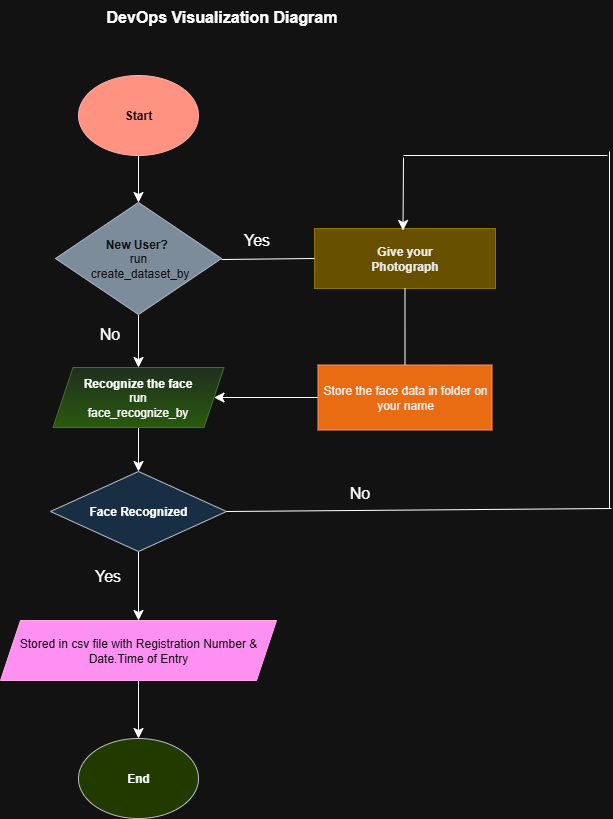

The diagram above was exported from draw.io. Its source (the exported page's mxGraphModel, read from the mxfile embedded in the PNG):
<mxGraphModel dx="1889" dy="1227" grid="0" gridSize="10" guides="1" tooltips="1" connect="1" arrows="1" fold="1" page="0" pageScale="1" pageWidth="850" pageHeight="1100" math="0" shadow="0">
  <root>
    <mxCell id="0" />
    <mxCell id="1" parent="0" />
    <mxCell id="8EIIxQpx4wAwrPIB_qXv-14" style="edgeStyle=none;curved=1;rounded=0;orthogonalLoop=1;jettySize=auto;html=1;exitX=0.5;exitY=1;exitDx=0;exitDy=0;entryX=0.5;entryY=0;entryDx=0;entryDy=0;fontSize=12;startSize=8;endSize=8;" parent="1" source="8EIIxQpx4wAwrPIB_qXv-1" target="8EIIxQpx4wAwrPIB_qXv-2" edge="1">
      <mxGeometry relative="1" as="geometry" />
    </mxCell>
    <mxCell id="8EIIxQpx4wAwrPIB_qXv-1" value="Start" style="ellipse;whiteSpace=wrap;html=1;fontStyle=1;fillColor=#e51400;fontColor=#ffffff;strokeColor=#B20000;" parent="1" vertex="1">
      <mxGeometry x="25" y="-23" width="120" height="80" as="geometry" />
    </mxCell>
    <mxCell id="8EIIxQpx4wAwrPIB_qXv-15" style="edgeStyle=none;curved=1;rounded=0;orthogonalLoop=1;jettySize=auto;html=1;exitX=0.5;exitY=1;exitDx=0;exitDy=0;entryX=0.5;entryY=0;entryDx=0;entryDy=0;fontSize=12;startSize=8;endSize=8;" parent="1" source="8EIIxQpx4wAwrPIB_qXv-2" target="8EIIxQpx4wAwrPIB_qXv-3" edge="1">
      <mxGeometry relative="1" as="geometry" />
    </mxCell>
    <mxCell id="8EIIxQpx4wAwrPIB_qXv-2" value="&lt;b&gt;New User?&amp;nbsp;&lt;/b&gt;&lt;div&gt;run&lt;/div&gt;&lt;div&gt;&amp;nbsp;create_dataset_by&lt;/div&gt;" style="rhombus;whiteSpace=wrap;html=1;fillColor=#647687;fontColor=#ffffff;strokeColor=#314354;" parent="1" vertex="1">
      <mxGeometry x="2" y="104" width="166" height="112" as="geometry" />
    </mxCell>
    <mxCell id="8EIIxQpx4wAwrPIB_qXv-16" style="edgeStyle=none;curved=1;rounded=0;orthogonalLoop=1;jettySize=auto;html=1;exitX=0.5;exitY=1;exitDx=0;exitDy=0;entryX=0.5;entryY=0;entryDx=0;entryDy=0;fontSize=12;startSize=8;endSize=8;" parent="1" source="8EIIxQpx4wAwrPIB_qXv-3" target="8EIIxQpx4wAwrPIB_qXv-4" edge="1">
      <mxGeometry relative="1" as="geometry" />
    </mxCell>
    <mxCell id="8EIIxQpx4wAwrPIB_qXv-3" value="&lt;b&gt;Recognize the face&lt;/b&gt;&lt;div&gt;run&lt;/div&gt;&lt;div&gt;face_recognize_by&lt;/div&gt;" style="shape=parallelogram;perimeter=parallelogramPerimeter;whiteSpace=wrap;html=1;fixedSize=1;fillColor=#d5e8d4;gradientColor=#97d077;strokeColor=#82b366;" parent="1" vertex="1">
      <mxGeometry x="-0.5" y="269" width="171" height="60" as="geometry" />
    </mxCell>
    <mxCell id="8EIIxQpx4wAwrPIB_qXv-17" style="edgeStyle=none;curved=1;rounded=0;orthogonalLoop=1;jettySize=auto;html=1;exitX=0.5;exitY=1;exitDx=0;exitDy=0;entryX=0.5;entryY=0;entryDx=0;entryDy=0;fontSize=12;startSize=8;endSize=8;" parent="1" source="8EIIxQpx4wAwrPIB_qXv-4" target="8EIIxQpx4wAwrPIB_qXv-5" edge="1">
      <mxGeometry relative="1" as="geometry" />
    </mxCell>
    <mxCell id="8EIIxQpx4wAwrPIB_qXv-4" value="&lt;b&gt;Face Recognized&lt;/b&gt;" style="rhombus;whiteSpace=wrap;html=1;fillColor=#cce5ff;strokeColor=#36393d;" parent="1" vertex="1">
      <mxGeometry x="-3" y="373" width="176" height="80" as="geometry" />
    </mxCell>
    <mxCell id="8EIIxQpx4wAwrPIB_qXv-18" style="edgeStyle=none;curved=1;rounded=0;orthogonalLoop=1;jettySize=auto;html=1;exitX=0.5;exitY=1;exitDx=0;exitDy=0;entryX=0.5;entryY=0;entryDx=0;entryDy=0;fontSize=12;startSize=8;endSize=8;" parent="1" source="8EIIxQpx4wAwrPIB_qXv-5" target="8EIIxQpx4wAwrPIB_qXv-6" edge="1">
      <mxGeometry relative="1" as="geometry" />
    </mxCell>
    <mxCell id="8EIIxQpx4wAwrPIB_qXv-5" value="Stored in csv file with Registration Number &amp;amp; Date.Time of Entry" style="shape=parallelogram;perimeter=parallelogramPerimeter;whiteSpace=wrap;html=1;fixedSize=1;fillColor=#d80073;fontColor=#ffffff;strokeColor=#A50040;" parent="1" vertex="1">
      <mxGeometry x="-53" y="522" width="276" height="60" as="geometry" />
    </mxCell>
    <mxCell id="8EIIxQpx4wAwrPIB_qXv-6" value="&lt;b&gt;End&lt;/b&gt;" style="ellipse;whiteSpace=wrap;html=1;fillColor=#cdeb8b;strokeColor=#36393d;" parent="1" vertex="1">
      <mxGeometry x="25" y="640" width="120" height="80" as="geometry" />
    </mxCell>
    <mxCell id="8EIIxQpx4wAwrPIB_qXv-8" value="&lt;b&gt;Give your&lt;/b&gt;&lt;div&gt;&lt;b&gt;Photograph&lt;/b&gt;&lt;/div&gt;" style="rounded=0;whiteSpace=wrap;html=1;fillColor=#e3c800;fontColor=#000000;strokeColor=#B09500;" parent="1" vertex="1">
      <mxGeometry x="261" y="130" width="181" height="60" as="geometry" />
    </mxCell>
    <mxCell id="8EIIxQpx4wAwrPIB_qXv-20" style="edgeStyle=none;curved=1;rounded=0;orthogonalLoop=1;jettySize=auto;html=1;exitX=0;exitY=0.5;exitDx=0;exitDy=0;entryX=1;entryY=0.5;entryDx=0;entryDy=0;fontSize=12;startSize=8;endSize=8;" parent="1" source="8EIIxQpx4wAwrPIB_qXv-9" target="8EIIxQpx4wAwrPIB_qXv-3" edge="1">
      <mxGeometry relative="1" as="geometry" />
    </mxCell>
    <mxCell id="8EIIxQpx4wAwrPIB_qXv-9" value="Store the face data in folder on your name" style="rounded=0;whiteSpace=wrap;html=1;fillColor=#fa6800;fontColor=#000000;strokeColor=#C73500;" parent="1" vertex="1">
      <mxGeometry x="264.5" y="266.5" width="174" height="65" as="geometry" />
    </mxCell>
    <mxCell id="8EIIxQpx4wAwrPIB_qXv-12" style="edgeStyle=none;curved=1;rounded=0;orthogonalLoop=1;jettySize=auto;html=1;exitX=1;exitY=0;exitDx=0;exitDy=0;fontSize=12;startSize=8;endSize=8;" parent="1" source="8EIIxQpx4wAwrPIB_qXv-5" target="8EIIxQpx4wAwrPIB_qXv-5" edge="1">
      <mxGeometry relative="1" as="geometry" />
    </mxCell>
    <mxCell id="8EIIxQpx4wAwrPIB_qXv-21" value="" style="endArrow=none;html=1;rounded=0;fontSize=12;startSize=8;endSize=8;curved=1;entryX=0;entryY=0.5;entryDx=0;entryDy=0;" parent="1" target="8EIIxQpx4wAwrPIB_qXv-8" edge="1">
      <mxGeometry width="50" height="50" relative="1" as="geometry">
        <mxPoint x="168" y="161" as="sourcePoint" />
        <mxPoint x="243.5" y="159" as="targetPoint" />
      </mxGeometry>
    </mxCell>
    <mxCell id="8EIIxQpx4wAwrPIB_qXv-22" value="" style="endArrow=none;html=1;rounded=0;fontSize=12;startSize=8;endSize=8;curved=1;exitX=0.5;exitY=0;exitDx=0;exitDy=0;entryX=0.5;entryY=1;entryDx=0;entryDy=0;" parent="1" source="8EIIxQpx4wAwrPIB_qXv-9" target="8EIIxQpx4wAwrPIB_qXv-8" edge="1">
      <mxGeometry width="50" height="50" relative="1" as="geometry">
        <mxPoint x="286" y="249" as="sourcePoint" />
        <mxPoint x="336" y="199" as="targetPoint" />
      </mxGeometry>
    </mxCell>
    <mxCell id="8EIIxQpx4wAwrPIB_qXv-24" value="" style="endArrow=classic;html=1;rounded=0;fontSize=12;startSize=8;endSize=8;curved=1;" parent="1" edge="1">
      <mxGeometry width="50" height="50" relative="1" as="geometry">
        <mxPoint x="350" y="59" as="sourcePoint" />
        <mxPoint x="349.5" y="132" as="targetPoint" />
      </mxGeometry>
    </mxCell>
    <mxCell id="8EIIxQpx4wAwrPIB_qXv-25" value="" style="endArrow=none;html=1;rounded=0;fontSize=12;startSize=8;endSize=8;curved=1;" parent="1" edge="1">
      <mxGeometry width="50" height="50" relative="1" as="geometry">
        <mxPoint x="556" y="410" as="sourcePoint" />
        <mxPoint x="556" y="53" as="targetPoint" />
      </mxGeometry>
    </mxCell>
    <mxCell id="8EIIxQpx4wAwrPIB_qXv-26" value="" style="endArrow=none;html=1;rounded=0;fontSize=12;startSize=8;endSize=8;curved=1;exitX=1;exitY=0.5;exitDx=0;exitDy=0;" parent="1" source="8EIIxQpx4wAwrPIB_qXv-4" edge="1">
      <mxGeometry width="50" height="50" relative="1" as="geometry">
        <mxPoint x="210" y="418" as="sourcePoint" />
        <mxPoint x="558" y="410" as="targetPoint" />
      </mxGeometry>
    </mxCell>
    <mxCell id="8EIIxQpx4wAwrPIB_qXv-27" value="" style="endArrow=none;html=1;rounded=0;fontSize=12;startSize=8;endSize=8;curved=1;" parent="1" edge="1">
      <mxGeometry width="50" height="50" relative="1" as="geometry">
        <mxPoint x="350" y="57" as="sourcePoint" />
        <mxPoint x="554" y="57" as="targetPoint" />
      </mxGeometry>
    </mxCell>
    <mxCell id="8EIIxQpx4wAwrPIB_qXv-29" value="Yes" style="text;html=1;align=center;verticalAlign=middle;resizable=0;points=[];autosize=1;strokeColor=none;fillColor=none;fontSize=16;" parent="1" vertex="1">
      <mxGeometry x="180.5" y="125.5" width="44" height="31" as="geometry" />
    </mxCell>
    <mxCell id="8EIIxQpx4wAwrPIB_qXv-30" value="No" style="text;html=1;align=center;verticalAlign=middle;resizable=0;points=[];autosize=1;strokeColor=none;fillColor=none;fontSize=16;" parent="1" vertex="1">
      <mxGeometry x="286.5" y="378.5" width="38" height="31" as="geometry" />
    </mxCell>
    <mxCell id="8EIIxQpx4wAwrPIB_qXv-31" value="Yes" style="text;html=1;align=center;verticalAlign=middle;resizable=0;points=[];autosize=1;strokeColor=none;fillColor=none;fontSize=16;" parent="1" vertex="1">
      <mxGeometry x="31.5" y="461.5" width="44" height="31" as="geometry" />
    </mxCell>
    <mxCell id="8EIIxQpx4wAwrPIB_qXv-32" value="No" style="text;html=1;align=center;verticalAlign=middle;resizable=0;points=[];autosize=1;strokeColor=none;fillColor=none;fontSize=16;" parent="1" vertex="1">
      <mxGeometry x="36.5" y="219.5" width="38" height="31" as="geometry" />
    </mxCell>
    <mxCell id="8EIIxQpx4wAwrPIB_qXv-33" value="&lt;b&gt;DevOps Visualization Diagram&lt;/b&gt;" style="text;html=1;align=center;verticalAlign=middle;resizable=0;points=[];autosize=1;strokeColor=none;fillColor=none;fontSize=16;" parent="1" vertex="1">
      <mxGeometry x="43" y="-98" width="249" height="31" as="geometry" />
    </mxCell>
    <mxCell id="JtqanC-A18ynYE5wvP1S-1" style="edgeStyle=none;curved=1;rounded=0;orthogonalLoop=1;jettySize=auto;html=1;exitX=0;exitY=0;exitDx=0;exitDy=0;fontSize=12;startSize=8;endSize=8;" edge="1" parent="1" source="8EIIxQpx4wAwrPIB_qXv-4" target="8EIIxQpx4wAwrPIB_qXv-4">
      <mxGeometry relative="1" as="geometry" />
    </mxCell>
  </root>
</mxGraphModel>